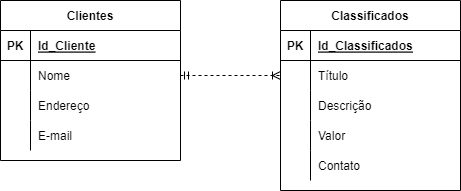

The diagram above was exported from draw.io. Its source (the exported page's mxGraphModel, read from the mxfile embedded in the PNG):
<mxGraphModel dx="1148" dy="521" grid="1" gridSize="10" guides="1" tooltips="1" connect="1" arrows="1" fold="1" page="1" pageScale="1" pageWidth="827" pageHeight="1169" math="0" shadow="0">
  <root>
    <mxCell id="0" />
    <mxCell id="1" parent="0" />
    <mxCell id="XVpdceKD7cd9DfKPhIsg-1" value="Clientes" style="shape=table;startSize=30;container=1;collapsible=1;childLayout=tableLayout;fixedRows=1;rowLines=0;fontStyle=1;align=center;resizeLast=1;" parent="1" vertex="1">
      <mxGeometry x="80" y="80" width="180" height="160" as="geometry" />
    </mxCell>
    <mxCell id="XVpdceKD7cd9DfKPhIsg-2" value="" style="shape=tableRow;horizontal=0;startSize=0;swimlaneHead=0;swimlaneBody=0;fillColor=none;collapsible=0;dropTarget=0;points=[[0,0.5],[1,0.5]];portConstraint=eastwest;top=0;left=0;right=0;bottom=1;" parent="XVpdceKD7cd9DfKPhIsg-1" vertex="1">
      <mxGeometry y="30" width="180" height="30" as="geometry" />
    </mxCell>
    <mxCell id="XVpdceKD7cd9DfKPhIsg-3" value="PK" style="shape=partialRectangle;connectable=0;fillColor=none;top=0;left=0;bottom=0;right=0;fontStyle=1;overflow=hidden;" parent="XVpdceKD7cd9DfKPhIsg-2" vertex="1">
      <mxGeometry width="30" height="30" as="geometry">
        <mxRectangle width="30" height="30" as="alternateBounds" />
      </mxGeometry>
    </mxCell>
    <mxCell id="XVpdceKD7cd9DfKPhIsg-4" value="Id_Cliente" style="shape=partialRectangle;connectable=0;fillColor=none;top=0;left=0;bottom=0;right=0;align=left;spacingLeft=6;fontStyle=5;overflow=hidden;" parent="XVpdceKD7cd9DfKPhIsg-2" vertex="1">
      <mxGeometry x="30" width="150" height="30" as="geometry">
        <mxRectangle width="150" height="30" as="alternateBounds" />
      </mxGeometry>
    </mxCell>
    <mxCell id="XVpdceKD7cd9DfKPhIsg-5" value="" style="shape=tableRow;horizontal=0;startSize=0;swimlaneHead=0;swimlaneBody=0;fillColor=none;collapsible=0;dropTarget=0;points=[[0,0.5],[1,0.5]];portConstraint=eastwest;top=0;left=0;right=0;bottom=0;" parent="XVpdceKD7cd9DfKPhIsg-1" vertex="1">
      <mxGeometry y="60" width="180" height="30" as="geometry" />
    </mxCell>
    <mxCell id="XVpdceKD7cd9DfKPhIsg-6" value="" style="shape=partialRectangle;connectable=0;fillColor=none;top=0;left=0;bottom=0;right=0;editable=1;overflow=hidden;" parent="XVpdceKD7cd9DfKPhIsg-5" vertex="1">
      <mxGeometry width="30" height="30" as="geometry">
        <mxRectangle width="30" height="30" as="alternateBounds" />
      </mxGeometry>
    </mxCell>
    <mxCell id="XVpdceKD7cd9DfKPhIsg-7" value="Nome" style="shape=partialRectangle;connectable=0;fillColor=none;top=0;left=0;bottom=0;right=0;align=left;spacingLeft=6;overflow=hidden;" parent="XVpdceKD7cd9DfKPhIsg-5" vertex="1">
      <mxGeometry x="30" width="150" height="30" as="geometry">
        <mxRectangle width="150" height="30" as="alternateBounds" />
      </mxGeometry>
    </mxCell>
    <mxCell id="XVpdceKD7cd9DfKPhIsg-8" value="" style="shape=tableRow;horizontal=0;startSize=0;swimlaneHead=0;swimlaneBody=0;fillColor=none;collapsible=0;dropTarget=0;points=[[0,0.5],[1,0.5]];portConstraint=eastwest;top=0;left=0;right=0;bottom=0;" parent="XVpdceKD7cd9DfKPhIsg-1" vertex="1">
      <mxGeometry y="90" width="180" height="30" as="geometry" />
    </mxCell>
    <mxCell id="XVpdceKD7cd9DfKPhIsg-9" value="" style="shape=partialRectangle;connectable=0;fillColor=none;top=0;left=0;bottom=0;right=0;editable=1;overflow=hidden;" parent="XVpdceKD7cd9DfKPhIsg-8" vertex="1">
      <mxGeometry width="30" height="30" as="geometry">
        <mxRectangle width="30" height="30" as="alternateBounds" />
      </mxGeometry>
    </mxCell>
    <mxCell id="XVpdceKD7cd9DfKPhIsg-10" value="Endereço" style="shape=partialRectangle;connectable=0;fillColor=none;top=0;left=0;bottom=0;right=0;align=left;spacingLeft=6;overflow=hidden;" parent="XVpdceKD7cd9DfKPhIsg-8" vertex="1">
      <mxGeometry x="30" width="150" height="30" as="geometry">
        <mxRectangle width="150" height="30" as="alternateBounds" />
      </mxGeometry>
    </mxCell>
    <mxCell id="XVpdceKD7cd9DfKPhIsg-11" value="" style="shape=tableRow;horizontal=0;startSize=0;swimlaneHead=0;swimlaneBody=0;fillColor=none;collapsible=0;dropTarget=0;points=[[0,0.5],[1,0.5]];portConstraint=eastwest;top=0;left=0;right=0;bottom=0;" parent="XVpdceKD7cd9DfKPhIsg-1" vertex="1">
      <mxGeometry y="120" width="180" height="30" as="geometry" />
    </mxCell>
    <mxCell id="XVpdceKD7cd9DfKPhIsg-12" value="" style="shape=partialRectangle;connectable=0;fillColor=none;top=0;left=0;bottom=0;right=0;editable=1;overflow=hidden;" parent="XVpdceKD7cd9DfKPhIsg-11" vertex="1">
      <mxGeometry width="30" height="30" as="geometry">
        <mxRectangle width="30" height="30" as="alternateBounds" />
      </mxGeometry>
    </mxCell>
    <mxCell id="XVpdceKD7cd9DfKPhIsg-13" value="E-mail" style="shape=partialRectangle;connectable=0;fillColor=none;top=0;left=0;bottom=0;right=0;align=left;spacingLeft=6;overflow=hidden;" parent="XVpdceKD7cd9DfKPhIsg-11" vertex="1">
      <mxGeometry x="30" width="150" height="30" as="geometry">
        <mxRectangle width="150" height="30" as="alternateBounds" />
      </mxGeometry>
    </mxCell>
    <mxCell id="XVpdceKD7cd9DfKPhIsg-17" value="Classificados" style="shape=table;startSize=30;container=1;collapsible=1;childLayout=tableLayout;fixedRows=1;rowLines=0;fontStyle=1;align=center;resizeLast=1;" parent="1" vertex="1">
      <mxGeometry x="360" y="80" width="180" height="190" as="geometry" />
    </mxCell>
    <mxCell id="XVpdceKD7cd9DfKPhIsg-18" value="" style="shape=tableRow;horizontal=0;startSize=0;swimlaneHead=0;swimlaneBody=0;fillColor=none;collapsible=0;dropTarget=0;points=[[0,0.5],[1,0.5]];portConstraint=eastwest;top=0;left=0;right=0;bottom=1;" parent="XVpdceKD7cd9DfKPhIsg-17" vertex="1">
      <mxGeometry y="30" width="180" height="30" as="geometry" />
    </mxCell>
    <mxCell id="XVpdceKD7cd9DfKPhIsg-19" value="PK" style="shape=partialRectangle;connectable=0;fillColor=none;top=0;left=0;bottom=0;right=0;fontStyle=1;overflow=hidden;" parent="XVpdceKD7cd9DfKPhIsg-18" vertex="1">
      <mxGeometry width="30" height="30" as="geometry">
        <mxRectangle width="30" height="30" as="alternateBounds" />
      </mxGeometry>
    </mxCell>
    <mxCell id="XVpdceKD7cd9DfKPhIsg-20" value="Id_Classificados" style="shape=partialRectangle;connectable=0;fillColor=none;top=0;left=0;bottom=0;right=0;align=left;spacingLeft=6;fontStyle=5;overflow=hidden;" parent="XVpdceKD7cd9DfKPhIsg-18" vertex="1">
      <mxGeometry x="30" width="150" height="30" as="geometry">
        <mxRectangle width="150" height="30" as="alternateBounds" />
      </mxGeometry>
    </mxCell>
    <mxCell id="XVpdceKD7cd9DfKPhIsg-21" value="" style="shape=tableRow;horizontal=0;startSize=0;swimlaneHead=0;swimlaneBody=0;fillColor=none;collapsible=0;dropTarget=0;points=[[0,0.5],[1,0.5]];portConstraint=eastwest;top=0;left=0;right=0;bottom=0;" parent="XVpdceKD7cd9DfKPhIsg-17" vertex="1">
      <mxGeometry y="60" width="180" height="30" as="geometry" />
    </mxCell>
    <mxCell id="XVpdceKD7cd9DfKPhIsg-22" value="  " style="shape=partialRectangle;connectable=0;fillColor=none;top=0;left=0;bottom=0;right=0;editable=1;overflow=hidden;" parent="XVpdceKD7cd9DfKPhIsg-21" vertex="1">
      <mxGeometry width="30" height="30" as="geometry">
        <mxRectangle width="30" height="30" as="alternateBounds" />
      </mxGeometry>
    </mxCell>
    <mxCell id="XVpdceKD7cd9DfKPhIsg-23" value="Título" style="shape=partialRectangle;connectable=0;fillColor=none;top=0;left=0;bottom=0;right=0;align=left;spacingLeft=6;overflow=hidden;" parent="XVpdceKD7cd9DfKPhIsg-21" vertex="1">
      <mxGeometry x="30" width="150" height="30" as="geometry">
        <mxRectangle width="150" height="30" as="alternateBounds" />
      </mxGeometry>
    </mxCell>
    <mxCell id="XVpdceKD7cd9DfKPhIsg-24" value="" style="shape=tableRow;horizontal=0;startSize=0;swimlaneHead=0;swimlaneBody=0;fillColor=none;collapsible=0;dropTarget=0;points=[[0,0.5],[1,0.5]];portConstraint=eastwest;top=0;left=0;right=0;bottom=0;" parent="XVpdceKD7cd9DfKPhIsg-17" vertex="1">
      <mxGeometry y="90" width="180" height="30" as="geometry" />
    </mxCell>
    <mxCell id="XVpdceKD7cd9DfKPhIsg-25" value="" style="shape=partialRectangle;connectable=0;fillColor=none;top=0;left=0;bottom=0;right=0;editable=1;overflow=hidden;" parent="XVpdceKD7cd9DfKPhIsg-24" vertex="1">
      <mxGeometry width="30" height="30" as="geometry">
        <mxRectangle width="30" height="30" as="alternateBounds" />
      </mxGeometry>
    </mxCell>
    <mxCell id="XVpdceKD7cd9DfKPhIsg-26" value="Descrição" style="shape=partialRectangle;connectable=0;fillColor=none;top=0;left=0;bottom=0;right=0;align=left;spacingLeft=6;overflow=hidden;" parent="XVpdceKD7cd9DfKPhIsg-24" vertex="1">
      <mxGeometry x="30" width="150" height="30" as="geometry">
        <mxRectangle width="150" height="30" as="alternateBounds" />
      </mxGeometry>
    </mxCell>
    <mxCell id="XVpdceKD7cd9DfKPhIsg-27" value="" style="shape=tableRow;horizontal=0;startSize=0;swimlaneHead=0;swimlaneBody=0;fillColor=none;collapsible=0;dropTarget=0;points=[[0,0.5],[1,0.5]];portConstraint=eastwest;top=0;left=0;right=0;bottom=0;" parent="XVpdceKD7cd9DfKPhIsg-17" vertex="1">
      <mxGeometry y="120" width="180" height="30" as="geometry" />
    </mxCell>
    <mxCell id="XVpdceKD7cd9DfKPhIsg-28" value="" style="shape=partialRectangle;connectable=0;fillColor=none;top=0;left=0;bottom=0;right=0;editable=1;overflow=hidden;" parent="XVpdceKD7cd9DfKPhIsg-27" vertex="1">
      <mxGeometry width="30" height="30" as="geometry">
        <mxRectangle width="30" height="30" as="alternateBounds" />
      </mxGeometry>
    </mxCell>
    <mxCell id="XVpdceKD7cd9DfKPhIsg-29" value="Valor" style="shape=partialRectangle;connectable=0;fillColor=none;top=0;left=0;bottom=0;right=0;align=left;spacingLeft=6;overflow=hidden;" parent="XVpdceKD7cd9DfKPhIsg-27" vertex="1">
      <mxGeometry x="30" width="150" height="30" as="geometry">
        <mxRectangle width="150" height="30" as="alternateBounds" />
      </mxGeometry>
    </mxCell>
    <mxCell id="XVpdceKD7cd9DfKPhIsg-30" value="" style="shape=tableRow;horizontal=0;startSize=0;swimlaneHead=0;swimlaneBody=0;fillColor=none;collapsible=0;dropTarget=0;points=[[0,0.5],[1,0.5]];portConstraint=eastwest;top=0;left=0;right=0;bottom=0;" parent="XVpdceKD7cd9DfKPhIsg-17" vertex="1">
      <mxGeometry y="150" width="180" height="30" as="geometry" />
    </mxCell>
    <mxCell id="XVpdceKD7cd9DfKPhIsg-31" value="" style="shape=partialRectangle;connectable=0;fillColor=none;top=0;left=0;bottom=0;right=0;editable=1;overflow=hidden;" parent="XVpdceKD7cd9DfKPhIsg-30" vertex="1">
      <mxGeometry width="30" height="30" as="geometry">
        <mxRectangle width="30" height="30" as="alternateBounds" />
      </mxGeometry>
    </mxCell>
    <mxCell id="XVpdceKD7cd9DfKPhIsg-32" value="Contato" style="shape=partialRectangle;connectable=0;fillColor=none;top=0;left=0;bottom=0;right=0;align=left;spacingLeft=6;overflow=hidden;" parent="XVpdceKD7cd9DfKPhIsg-30" vertex="1">
      <mxGeometry x="30" width="150" height="30" as="geometry">
        <mxRectangle width="150" height="30" as="alternateBounds" />
      </mxGeometry>
    </mxCell>
    <mxCell id="XVpdceKD7cd9DfKPhIsg-33" value="" style="edgeStyle=entityRelationEdgeStyle;fontSize=12;html=1;endArrow=ERoneToMany;startArrow=ERmandOne;rounded=0;exitX=1;exitY=0.5;exitDx=0;exitDy=0;entryX=0;entryY=0.5;entryDx=0;entryDy=0;dashed=1;" parent="1" source="XVpdceKD7cd9DfKPhIsg-5" target="XVpdceKD7cd9DfKPhIsg-21" edge="1">
      <mxGeometry width="100" height="100" relative="1" as="geometry">
        <mxPoint x="360" y="350" as="sourcePoint" />
        <mxPoint x="460" y="250" as="targetPoint" />
      </mxGeometry>
    </mxCell>
  </root>
</mxGraphModel>